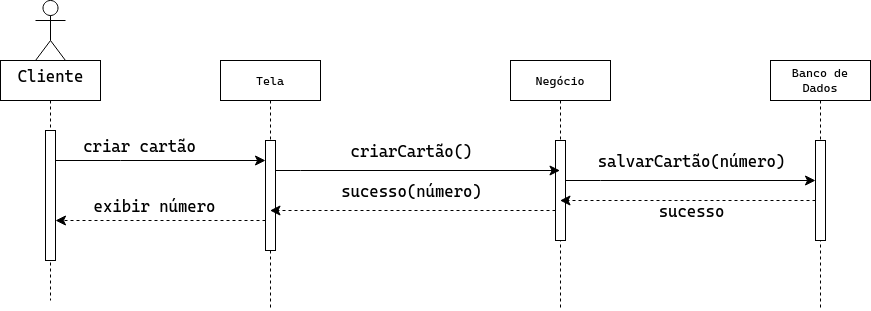

The diagram above was exported from draw.io. Its source (the exported page's mxGraphModel, read from the mxfile embedded in the PNG):
<mxGraphModel dx="1098" dy="840" grid="1" gridSize="10" guides="1" tooltips="1" connect="1" arrows="1" fold="1" page="1" pageScale="1" pageWidth="850" pageHeight="1100" math="0" shadow="0">
  <root>
    <mxCell id="0" />
    <mxCell id="1" parent="0" />
    <mxCell id="8YJ5DNlU4sJWsdlf6P-B-37" value="" style="shape=umlLifeline;perimeter=lifelinePerimeter;whiteSpace=wrap;html=1;container=0;dropTarget=0;collapsible=0;recursiveResize=0;outlineConnect=0;portConstraint=eastwest;newEdgeStyle={&quot;edgeStyle&quot;:&quot;elbowEdgeStyle&quot;,&quot;elbow&quot;:&quot;vertical&quot;,&quot;curved&quot;:0,&quot;rounded&quot;:0};" vertex="1" parent="1">
      <mxGeometry x="70" y="170" width="100" height="240" as="geometry" />
    </mxCell>
    <mxCell id="8YJ5DNlU4sJWsdlf6P-B-38" value="" style="html=1;points=[];perimeter=orthogonalPerimeter;outlineConnect=0;targetShapes=umlLifeline;portConstraint=eastwest;newEdgeStyle={&quot;edgeStyle&quot;:&quot;elbowEdgeStyle&quot;,&quot;elbow&quot;:&quot;vertical&quot;,&quot;curved&quot;:0,&quot;rounded&quot;:0};" vertex="1" parent="8YJ5DNlU4sJWsdlf6P-B-37">
      <mxGeometry x="45" y="70" width="10" height="130" as="geometry" />
    </mxCell>
    <mxCell id="8YJ5DNlU4sJWsdlf6P-B-39" value="Tela" style="shape=umlLifeline;perimeter=lifelinePerimeter;whiteSpace=wrap;html=1;container=0;dropTarget=0;collapsible=0;recursiveResize=0;outlineConnect=0;portConstraint=eastwest;newEdgeStyle={&quot;edgeStyle&quot;:&quot;elbowEdgeStyle&quot;,&quot;elbow&quot;:&quot;vertical&quot;,&quot;curved&quot;:0,&quot;rounded&quot;:0};" vertex="1" parent="1">
      <mxGeometry x="290" y="170" width="100" height="250" as="geometry" />
    </mxCell>
    <mxCell id="8YJ5DNlU4sJWsdlf6P-B-40" value="" style="html=1;points=[];perimeter=orthogonalPerimeter;outlineConnect=0;targetShapes=umlLifeline;portConstraint=eastwest;newEdgeStyle={&quot;edgeStyle&quot;:&quot;elbowEdgeStyle&quot;,&quot;elbow&quot;:&quot;vertical&quot;,&quot;curved&quot;:0,&quot;rounded&quot;:0};" vertex="1" parent="8YJ5DNlU4sJWsdlf6P-B-39">
      <mxGeometry x="45" y="80" width="10" height="110" as="geometry" />
    </mxCell>
    <mxCell id="8YJ5DNlU4sJWsdlf6P-B-41" value="Cliente" style="shape=umlActor;verticalLabelPosition=bottom;verticalAlign=top;html=1;outlineConnect=0;fontSize=16;" vertex="1" parent="1">
      <mxGeometry x="105" y="110" width="30" height="60" as="geometry" />
    </mxCell>
    <mxCell id="8YJ5DNlU4sJWsdlf6P-B-42" value="" style="edgeStyle=elbowEdgeStyle;curved=0;rounded=0;orthogonalLoop=1;jettySize=auto;html=1;elbow=vertical;fontSize=12;startSize=8;endSize=8;" edge="1" parent="1" source="8YJ5DNlU4sJWsdlf6P-B-38" target="8YJ5DNlU4sJWsdlf6P-B-40">
      <mxGeometry relative="1" as="geometry">
        <Array as="points">
          <mxPoint x="190" y="270" />
          <mxPoint x="170" y="280" />
        </Array>
      </mxGeometry>
    </mxCell>
    <mxCell id="8YJ5DNlU4sJWsdlf6P-B-43" value="criar cartão" style="edgeLabel;html=1;align=center;verticalAlign=middle;resizable=0;points=[];fontSize=16;" vertex="1" connectable="0" parent="8YJ5DNlU4sJWsdlf6P-B-42">
      <mxGeometry x="-0.3833" y="2" relative="1" as="geometry">
        <mxPoint x="18" y="-13" as="offset" />
      </mxGeometry>
    </mxCell>
    <mxCell id="8YJ5DNlU4sJWsdlf6P-B-44" value="Negócio" style="shape=umlLifeline;perimeter=lifelinePerimeter;whiteSpace=wrap;html=1;container=0;dropTarget=0;collapsible=0;recursiveResize=0;outlineConnect=0;portConstraint=eastwest;newEdgeStyle={&quot;edgeStyle&quot;:&quot;elbowEdgeStyle&quot;,&quot;elbow&quot;:&quot;vertical&quot;,&quot;curved&quot;:0,&quot;rounded&quot;:0};" vertex="1" parent="1">
      <mxGeometry x="580" y="170" width="100" height="250" as="geometry" />
    </mxCell>
    <mxCell id="8YJ5DNlU4sJWsdlf6P-B-45" value="" style="html=1;points=[];perimeter=orthogonalPerimeter;outlineConnect=0;targetShapes=umlLifeline;portConstraint=eastwest;newEdgeStyle={&quot;edgeStyle&quot;:&quot;elbowEdgeStyle&quot;,&quot;elbow&quot;:&quot;vertical&quot;,&quot;curved&quot;:0,&quot;rounded&quot;:0};" vertex="1" parent="8YJ5DNlU4sJWsdlf6P-B-44">
      <mxGeometry x="45" y="80" width="10" height="100" as="geometry" />
    </mxCell>
    <mxCell id="8YJ5DNlU4sJWsdlf6P-B-47" value="Banco de Dados" style="shape=umlLifeline;perimeter=lifelinePerimeter;whiteSpace=wrap;html=1;container=0;dropTarget=0;collapsible=0;recursiveResize=0;outlineConnect=0;portConstraint=eastwest;newEdgeStyle={&quot;edgeStyle&quot;:&quot;elbowEdgeStyle&quot;,&quot;elbow&quot;:&quot;vertical&quot;,&quot;curved&quot;:0,&quot;rounded&quot;:0};" vertex="1" parent="1">
      <mxGeometry x="840" y="170" width="100" height="250" as="geometry" />
    </mxCell>
    <mxCell id="8YJ5DNlU4sJWsdlf6P-B-48" value="" style="html=1;points=[];perimeter=orthogonalPerimeter;outlineConnect=0;targetShapes=umlLifeline;portConstraint=eastwest;newEdgeStyle={&quot;edgeStyle&quot;:&quot;elbowEdgeStyle&quot;,&quot;elbow&quot;:&quot;vertical&quot;,&quot;curved&quot;:0,&quot;rounded&quot;:0};" vertex="1" parent="8YJ5DNlU4sJWsdlf6P-B-47">
      <mxGeometry x="45" y="80" width="10" height="100" as="geometry" />
    </mxCell>
    <mxCell id="8YJ5DNlU4sJWsdlf6P-B-50" value="" style="edgeStyle=elbowEdgeStyle;curved=0;rounded=0;orthogonalLoop=1;jettySize=auto;html=1;elbow=horizontal;fontSize=12;startSize=8;endSize=8;" edge="1" parent="1" target="8YJ5DNlU4sJWsdlf6P-B-44">
      <mxGeometry relative="1" as="geometry">
        <mxPoint x="345" y="280" as="sourcePoint" />
        <mxPoint x="515" y="280" as="targetPoint" />
        <Array as="points">
          <mxPoint x="370" y="280" />
          <mxPoint x="320" y="280" />
        </Array>
      </mxGeometry>
    </mxCell>
    <mxCell id="8YJ5DNlU4sJWsdlf6P-B-51" value="criarCartão()" style="edgeLabel;html=1;align=center;verticalAlign=middle;resizable=0;points=[];fontSize=16;" vertex="1" connectable="0" parent="8YJ5DNlU4sJWsdlf6P-B-50">
      <mxGeometry x="-0.472" relative="1" as="geometry">
        <mxPoint x="60" y="-20" as="offset" />
      </mxGeometry>
    </mxCell>
    <mxCell id="8YJ5DNlU4sJWsdlf6P-B-52" value="" style="edgeStyle=elbowEdgeStyle;curved=0;rounded=0;orthogonalLoop=1;jettySize=auto;html=1;elbow=vertical;fontSize=12;startSize=8;endSize=8;dashed=1;" edge="1" parent="1" source="8YJ5DNlU4sJWsdlf6P-B-48" target="8YJ5DNlU4sJWsdlf6P-B-44">
      <mxGeometry relative="1" as="geometry">
        <Array as="points">
          <mxPoint x="690" y="310" />
          <mxPoint x="650" y="320" />
        </Array>
      </mxGeometry>
    </mxCell>
    <mxCell id="8YJ5DNlU4sJWsdlf6P-B-53" value="sucesso" style="edgeLabel;html=1;align=center;verticalAlign=middle;resizable=0;points=[];fontSize=16;" vertex="1" connectable="0" parent="8YJ5DNlU4sJWsdlf6P-B-52">
      <mxGeometry x="-0.0424" y="-3" relative="1" as="geometry">
        <mxPoint x="-3" y="13" as="offset" />
      </mxGeometry>
    </mxCell>
    <mxCell id="8YJ5DNlU4sJWsdlf6P-B-56" value="" style="edgeStyle=elbowEdgeStyle;curved=0;rounded=0;orthogonalLoop=1;jettySize=auto;html=1;elbow=vertical;fontSize=12;startSize=8;endSize=8;dashed=1;" edge="1" parent="1" target="8YJ5DNlU4sJWsdlf6P-B-39">
      <mxGeometry relative="1" as="geometry">
        <mxPoint x="625" y="320" as="sourcePoint" />
        <mxPoint x="500" y="320" as="targetPoint" />
      </mxGeometry>
    </mxCell>
    <mxCell id="8YJ5DNlU4sJWsdlf6P-B-57" value="sucesso(número)" style="edgeLabel;html=1;align=center;verticalAlign=middle;resizable=0;points=[];fontSize=16;" vertex="1" connectable="0" parent="8YJ5DNlU4sJWsdlf6P-B-56">
      <mxGeometry x="0.296" y="3" relative="1" as="geometry">
        <mxPoint x="40" y="-23" as="offset" />
      </mxGeometry>
    </mxCell>
    <mxCell id="8YJ5DNlU4sJWsdlf6P-B-58" value="" style="edgeStyle=elbowEdgeStyle;curved=0;rounded=0;orthogonalLoop=1;jettySize=auto;html=1;elbow=horizontal;fontSize=12;startSize=8;endSize=8;dashed=1;" edge="1" parent="1" source="8YJ5DNlU4sJWsdlf6P-B-40" target="8YJ5DNlU4sJWsdlf6P-B-38">
      <mxGeometry relative="1" as="geometry">
        <Array as="points">
          <mxPoint x="300" y="330" />
          <mxPoint x="190" y="350" />
        </Array>
      </mxGeometry>
    </mxCell>
    <mxCell id="8YJ5DNlU4sJWsdlf6P-B-59" value="exibir número" style="edgeLabel;html=1;align=center;verticalAlign=middle;resizable=0;points=[];fontSize=16;" vertex="1" connectable="0" parent="8YJ5DNlU4sJWsdlf6P-B-58">
      <mxGeometry x="0.2667" y="-1" relative="1" as="geometry">
        <mxPoint x="21" y="-14" as="offset" />
      </mxGeometry>
    </mxCell>
    <mxCell id="8YJ5DNlU4sJWsdlf6P-B-66" value="" style="edgeStyle=elbowEdgeStyle;curved=0;rounded=0;orthogonalLoop=1;jettySize=auto;html=1;elbow=vertical;fontSize=12;startSize=8;endSize=8;" edge="1" parent="1" source="8YJ5DNlU4sJWsdlf6P-B-45" target="8YJ5DNlU4sJWsdlf6P-B-48">
      <mxGeometry relative="1" as="geometry">
        <Array as="points">
          <mxPoint x="670" y="290" />
          <mxPoint x="730" y="270" />
          <mxPoint x="640" y="280" />
        </Array>
      </mxGeometry>
    </mxCell>
    <mxCell id="8YJ5DNlU4sJWsdlf6P-B-67" value="salvarCartão(número)" style="edgeLabel;html=1;align=center;verticalAlign=middle;resizable=0;points=[];fontSize=16;" vertex="1" connectable="0" parent="8YJ5DNlU4sJWsdlf6P-B-66">
      <mxGeometry x="-0.531" y="2" relative="1" as="geometry">
        <mxPoint x="66" y="-18" as="offset" />
      </mxGeometry>
    </mxCell>
  </root>
</mxGraphModel>